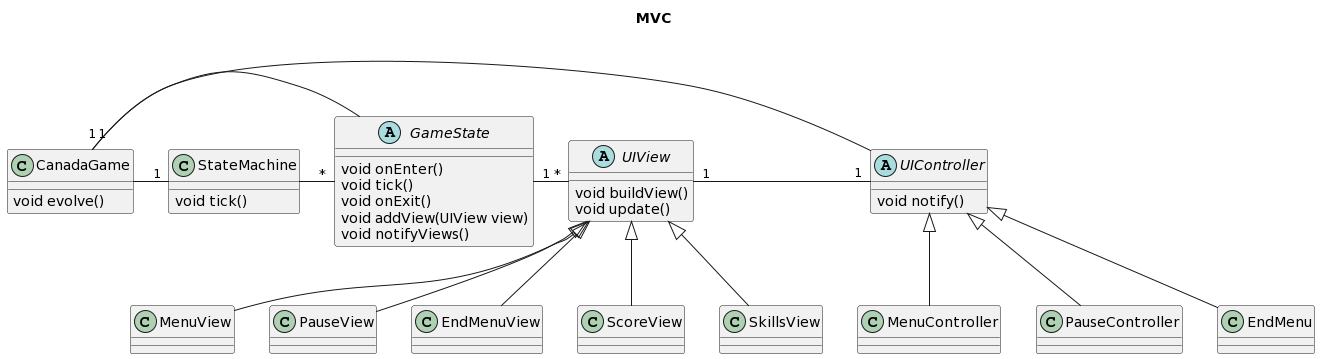

The diagram above was rendered by PlantUML. Its source (embedded in the PNG):
@startuml
title "MVC"

abstract class UIController{
void notify()
}

class MenuController extends UIController
class PauseController extends UIController
class EndMenu extends UIController

abstract class UIView{
void buildView()
void update()
}

class MenuView extends UIView
class PauseView extends UIView
class EndMenuView extends UIView
class ScoreView extends UIView
class SkillsView extends UIView

class CanadaGame{
void evolve()
}

class StateMachine{
void tick()
}

abstract class GameState{
void onEnter()
void tick()
void onExit()
void addView(UIView view)
void notifyViews()
}

CanadaGame "1"- GameState
GameState "1"-"*" UIView

CanadaGame -"1" StateMachine
StateMachine -"*" GameState

UIView "1"-"1" UIController
CanadaGame "1"- UIController
@enduml